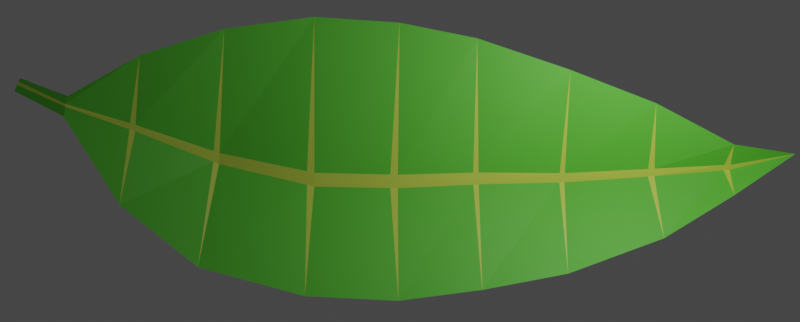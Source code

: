 # Source: leaf.blend  (saved by Blender 2.81.16; exported with 4.5.12 LTS)
import bpy
from mathutils import Matrix  # noqa: F401  (used for matrix-valued properties, if any)

bpy.ops.wm.read_factory_settings(use_empty=True)
scene = bpy.context.scene
scene.name = 'Scene'

# ---- collections
col_collection = bpy.data.collections.new('Collection'); scene.collection.children.link(col_collection)

# ---- materials (node trees are filled in below, after node groups)
mat_leaf = bpy.data.materials.new('Leaf')
mat_leaf.use_transparent_shadow = False
mat_vein = bpy.data.materials.new('Vein')
mat_vein.use_transparent_shadow = False

# ---- material node trees
mat_leaf.use_nodes = True; mat_leaf.node_tree.nodes.clear()
_N = mat_leaf.node_tree.nodes; _L = mat_leaf.node_tree.links
n0 = _N.new('ShaderNodeOutputMaterial'); n0.name = 'Material Output'; n0.location = (300, 300)
n1 = _N.new('ShaderNodeBsdfPrincipled'); n1.name = 'Principled BSDF'; n1.location = (10, 300)
n1.distribution = 'GGX'
n1.subsurface_method = 'BURLEY'
n1.inputs[0].default_value = (0.07999, 0.4575, 0.02097, 1.0)
n1.inputs[2].default_value = 0.6417
n1.inputs[3].default_value = 1.45
n1.inputs[13].default_value = 0.725
n1.inputs[14].default_value = (0.8697, 0.9232, 0.8613, 1.0)
n1.inputs[27].default_value = (0.0, 0.0, 0.0, 1.0)
n1.inputs[28].default_value = 1.0
_L.new(n1.outputs[0], n0.inputs[0])
n0.is_active_output = True
mat_vein.use_nodes = True; mat_vein.node_tree.nodes.clear()
_N = mat_vein.node_tree.nodes; _L = mat_vein.node_tree.links
n0 = _N.new('ShaderNodeOutputMaterial'); n0.name = 'Material Output'; n0.location = (300, 300)
n1 = _N.new('ShaderNodeBsdfPrincipled'); n1.name = 'Principled BSDF'; n1.location = (10, 300)
n1.distribution = 'GGX'
n1.subsurface_method = 'BURLEY'
n1.inputs[0].default_value = (0.4688, 0.5926, 0.0658, 1.0)
n1.inputs[3].default_value = 1.45
n1.inputs[13].default_value = 0.4833
n1.inputs[27].default_value = (0.0, 0.0, 0.0, 1.0)
n1.inputs[28].default_value = 1.0
_L.new(n1.outputs[0], n0.inputs[0])
n0.is_active_output = True

# ---- world
world_world = bpy.data.worlds.new('World'); scene.world = world_world
world_world.use_nodes = True; world_world.node_tree.nodes.clear()
_N = world_world.node_tree.nodes; _L = world_world.node_tree.links
n0 = _N.new('ShaderNodeOutputWorld'); n0.name = 'World Output'; n0.location = (300, 300)
n1 = _N.new('ShaderNodeBackground'); n1.name = 'Background'; n1.location = (10, 300)
n1.inputs[0].default_value = (0.05088, 0.05088, 0.05088, 1.0)
_L.new(n1.outputs[0], n0.inputs[0])
n0.is_active_output = True
world_world.color = (0.05088, 0.05088, 0.05088)
world_world.use_sun_shadow = False
world_world.sun_shadow_jitter_overblur = 0.0

# ---- cameras
cam_camera = bpy.data.cameras.new('Camera')
cam_camera.clip_end = 100.0
cam_camera.ortho_scale = 7.314

# ---- lights
light_light = bpy.data.lights.new('Light', 'POINT')
light_light.transmission_factor = 0.0
light_light.energy = 1000.0
light_light.shadow_soft_size = 0.1
light_light.shadow_maximum_resolution = 0.006
light_light.use_absolute_resolution = True

# ---- meshes
me_cube_001 = bpy.data.meshes.new('Cube.001')
me_cube_001.from_pydata([(-2.287, -2.354, -0.733), (-2.435, -2.081, -0.569), (-2.537, -1.94, 1.0), (5.173, 1.416, -0.3404), (5.173, 1.416, 1.0), (5.071, 1.642, -0.3404), (5.071, 1.642, 1.0), (3.958, 1.839, -1.0), (2.788, 1.975, -1.0), (1.501, 1.585, -1.0), (0.4992, 1.097, -1.0), (-0.2991, 0.3992, -1.0), (-1.045, -0.3628, -1.0), (-1.874, -1.266, -1.0), (-2.076, -1.019, 1.0), (-0.495, 0.7212, 1.0), (0.321, 1.389, 1.0), (2.662, 2.352, 1.0), (3.901, 2.208, 1.0), (-1.245, -2.165, -1.0), (-0.146, -1.906, -1.0), (1.027, -1.592, -1.0), (1.942, -1.282, -1.0), (2.861, -0.7214, -1.0), (3.725, -0.06119, -1.0), (4.534, 0.7829, -1.0), (4.672, 0.4951, 1.0), (3.078, -1.059, 1.0), (2.137, -1.558, 1.0), (1.213, -1.904, 1.0), (-2.918, -2.779, 0.8115), (5.122, 1.529, -0.3404), (-2.368, -2.205, -0.2523), (-2.368, -2.205, -1.235), (5.776, 1.704, 0.6931), (5.776, 1.704, -0.1599), (5.803, 1.534, -0.1599), (5.803, 1.534, 0.6931), (5.122, 1.529, 1.0), (4.262, 1.348, -0.2523), (3.183, 1.165, -2.002), (1.989, 0.7638, -2.002), (1.064, 0.2137, -2.002), (0.2044, -0.3795, -2.002), (-0.7187, -0.9841, -2.002), (-1.632, -1.649, -1.126), (-1.632, -1.649, -2.464), (-0.7187, -0.9841, -2.831), (0.2044, -0.3795, -2.731), (1.074, 0.2333, -2.884), (2.008, 0.7149, -2.842), (3.173, 1.184, -2.773), (4.223, 1.348, -2.506), (5.789, 1.619, -0.1599), (5.789, 1.619, 0.6931), (5.137, 1.497, 1.0), (-2.199, -2.47, 1.0), (3.951, -0.3411, 1.0), (0.0195, -2.183, 1.0), (-1.107, -2.394, 1.0), (4.296, 1.277, -0.1479), (3.247, 1.039, -1.752), (2.079, 0.6118, -1.752), (1.154, 0.06604, -1.752), (0.2886, -0.5066, -1.752), (-0.6572, -1.084, -1.752), (-1.577, -1.727, -0.9033), (-2.336, -2.256, -0.009811), (-1.569, -1.603, -1.186), (-0.6651, -0.9489, -2.002), (0.2612, -0.3403, -2.002), (1.146, 0.2625, -2.002), (2.079, 0.7942, -2.002), (3.257, 1.178, -1.881), (4.332, 1.363, -0.1497), (-2.311, -2.161, -0.3207), (-1.515, -1.682, -0.9649), (-0.6022, -1.05, -1.752), (0.3457, -0.4688, -1.752), (1.236, 0.1144, -1.752), (2.168, 0.6442, -1.752), (3.319, 1.056, -1.641), (4.365, 1.295, -0.05058), (-2.276, -2.215, -0.08028), (-1.294, -0.01365, 1.0), (-0.4926, 0.7232, 1.0), (1.34, 1.955, 1.0), (5.796, 1.576, 0.6931)], [], [(7, 18, 6, 5), (31, 5, 35, 53), (19, 59, 56, 0), (52, 31, 3, 25), (83, 67, 56), (82, 60, 26), (81, 61, 57), (80, 62, 27), (79, 63, 28), (78, 64, 29), (77, 65, 58), (76, 66, 59), (33, 46, 19, 0), (46, 47, 20, 19), (47, 48, 21, 20), (48, 49, 22, 21), (49, 50, 23, 22), (50, 51, 24, 23), (51, 52, 25, 24), (3, 4, 26, 25), (25, 26, 57, 24), (24, 57, 27, 23), (23, 27, 28, 22), (22, 28, 29, 21), (21, 29, 58, 20), (20, 58, 59, 19), (1, 2, 14, 13), (13, 14, 84, 12), (12, 84, 15, 11), (11, 15, 85, 16, 10), (10, 16, 86, 9), (9, 86, 17, 8), (8, 17, 18, 7), (35, 34, 54, 53), (0, 56, 30), (2, 1, 30), (53, 54, 87, 37, 36), (54, 38, 55, 87), (5, 6, 34, 35), (4, 3, 36, 37), (6, 38, 54, 34), (8, 7, 52, 51), (9, 8, 51, 50), (10, 9, 50, 49), (11, 10, 49, 48), (12, 11, 48, 47), (13, 12, 47, 46), (1, 13, 46, 33), (6, 18, 74, 38), (18, 17, 73, 39), (17, 86, 72, 40), (86, 16, 71, 41), (16, 85, 70, 42), (15, 84, 69, 43), (84, 14, 68, 44), (14, 2, 75, 45), (7, 5, 31, 52), (3, 31, 53, 36), (2, 30, 32), (33, 30, 1), (0, 30, 33), (30, 56, 67), (65, 76, 59, 58), (44, 68, 76, 65), (68, 45, 66, 76), (64, 77, 58, 29), (43, 69, 77, 64), (69, 44, 65, 77), (63, 78, 29, 28), (42, 70, 78, 63), (70, 43, 64, 78), (62, 79, 28, 27), (41, 71, 79, 62), (71, 42, 63, 79), (61, 80, 27, 57), (40, 72, 80, 61), (72, 41, 62, 80), (60, 81, 57, 26), (39, 73, 81, 60), (73, 40, 61, 81), (55, 82, 26, 4), (38, 74, 82, 55), (74, 39, 60, 82), (66, 83, 56, 59), (45, 75, 83, 66), (75, 32, 67, 83), (32, 75, 2), (14, 45, 68), (84, 44, 69), (85, 15, 43, 70), (16, 42, 71), (86, 41, 72), (17, 40, 73), (18, 39, 74), (32, 30, 67), (4, 37, 87, 55)])
me_cube_001.polygons.foreach_set('material_index', [0, 0, 0, 0, 1, 1, 1, 1, 1, 1, 1, 1, 0, 0, 0, 0, 0, 0, 0, 0, 0, 0, 0, 0, 0, 0, 0, 0, 0, 0, 0, 0, 0, 0, 0, 0, 0, 1, 0, 0, 0, 0, 0, 0, 0, 0, 0, 0, 0, 0, 0, 0, 0, 0, 0, 0, 0, 0, 0, 0, 0, 0, 0, 1, 1, 0, 1, 1, 0, 1, 1, 0, 1, 1, 0, 1, 1, 0, 1, 1, 0, 1, 1, 0, 1, 1, 1, 1, 1, 1, 1, 1, 1, 1, 1, 0])
_uv = me_cube_001.uv_layers.new(name='UVMap')
_uv.uv.foreach_set('vector', [0.375, 0.4688, 0.625, 0.4844, 0.625, 0.5, 0.375, 0.5, 0.375, 0.625, 0.375, 0.5, 0.375, 0.5, 0.375, 0.625, 0.375, 0.9688, 0.625, 0.9688, 0.625, 1.0, 0.375, 1.0, 0.3438, 0.625, 0.375, 0.625, 0.375, 0.75, 0.3438, 0.75, 0.8594, 0.6875, 0.875, 0.6875, 0.8594, 0.75, 0.6406, 0.6875, 0.6562, 0.6875, 0.6406, 0.75, 0.6719, 0.6875, 0.6875, 0.6875, 0.6719, 0.75, 0.7031, 0.6875, 0.7188, 0.6875, 0.7031, 0.75, 0.7344, 0.6875, 0.75, 0.6875, 0.7344, 0.75, 0.7656, 0.6875, 0.7812, 0.6875, 0.7656, 0.75, 0.7969, 0.6875, 0.8125, 0.6875, 0.7969, 0.75, 0.8281, 0.6875, 0.8438, 0.6875, 0.8281, 0.75, 0.125, 0.625, 0.1562, 0.625, 0.1562, 0.75, 0.125, 0.75, 0.1562, 0.625, 0.1875, 0.625, 0.1875, 0.75, 0.1562, 0.75, 0.1875, 0.625, 0.2188, 0.625, 0.2188, 0.75, 0.1875, 0.75, 0.2188, 0.625, 0.25, 0.625, 0.25, 0.75, 0.2188, 0.75, 0.25, 0.625, 0.2812, 0.625, 0.2812, 0.75, 0.25, 0.75, 0.2812, 0.625, 0.3125, 0.625, 0.3125, 0.75, 0.2812, 0.75, 0.3125, 0.625, 0.3438, 0.625, 0.3438, 0.75, 0.3125, 0.75, 0.375, 0.75, 0.625, 0.75, 0.625, 0.7812, 0.375, 0.7812, 0.375, 0.7812, 0.625, 0.7812, 0.625, 0.8125, 0.375, 0.8125, 0.375, 0.8125, 0.625, 0.8125, 0.625, 0.8438, 0.375, 0.8438, 0.375, 0.8438, 0.625, 0.8438, 0.625, 0.875, 0.375, 0.875, 0.375, 0.875, 0.625, 0.875, 0.625, 0.9062, 0.375, 0.9062, 0.375, 0.9062, 0.625, 0.9062, 0.625, 0.9375, 0.375, 0.9375, 0.375, 0.9375, 0.625, 0.9375, 0.625, 0.9688, 0.375, 0.9688, 0.375, 0.25, 0.625, 0.2656, 0.625, 0.2812, 0.375, 0.2812, 0.375, 0.2812, 0.625, 0.2969, 0.625, 0.3125, 0.375, 0.3125, 0.375, 0.3125, 0.625, 0.3281, 0.625, 0.3438, 0.375, 0.3438, 0.375, 0.3438, 0.625, 0.3438, 0.625, 0.3594, 0.625, 0.375, 0.375, 0.375, 0.375, 0.375, 0.625, 0.3906, 0.625, 0.4062, 0.375, 0.4062, 0.375, 0.4062, 0.625, 0.4219, 0.625, 0.4375, 0.375, 0.4375, 0.375, 0.4375, 0.625, 0.4531, 0.625, 0.4688, 0.375, 0.4688, 0.375, 0.5, 0.625, 0.5, 0.625, 0.625, 0.375, 0.625, 0.375, 1.0, 0.625, 1.0, 0.375, 1.0, 0.625, 0.25, 0.375, 0.25, 0.0, 0.0, 0.375, 0.625, 0.625, 0.625, 0.625, 0.6875, 0.625, 0.75, 0.375, 0.75, 0.625, 0.625, 0.625, 0.625, 0.625, 0.6875, 0.625, 0.6875, 0.375, 0.5, 0.625, 0.5, 0.625, 0.5, 0.375, 0.5, 0.625, 0.75, 0.375, 0.75, 0.375, 0.75, 0.625, 0.75, 0.625, 0.5, 0.625, 0.625, 0.625, 0.625, 0.625, 0.5, 0.3125, 0.5, 0.3438, 0.5, 0.3438, 0.625, 0.3125, 0.625, 0.2812, 0.5, 0.3125, 0.5, 0.3125, 0.625, 0.2812, 0.625, 0.25, 0.5, 0.2812, 0.5, 0.2812, 0.625, 0.25, 0.625, 0.2188, 0.5, 0.25, 0.5, 0.25, 0.625, 0.2188, 0.625, 0.1875, 0.5, 0.2188, 0.5, 0.2188, 0.625, 0.1875, 0.625, 0.1562, 0.5, 0.1875, 0.5, 0.1875, 0.625, 0.1562, 0.625, 0.125, 0.5, 0.1562, 0.5, 0.1562, 0.625, 0.125, 0.625, 0.625, 0.5, 0.0, 0.0, 0.6406, 0.625, 0.625, 0.625, 0.0, 0.0, 0.0, 0.0, 0.6719, 0.625, 0.0, 0.0, 0.0, 0.0, 0.0, 0.0, 0.7031, 0.625, 0.0, 0.0, 0.0, 0.0, 0.0, 0.0, 0.7344, 0.625, 0.0, 0.0, 0.0, 0.0, 0.0, 0.0, 0.7656, 0.625, 0.0, 0.0, 0.0, 0.0, 0.0, 0.0, 0.7969, 0.625, 0.0, 0.0, 0.0, 0.0, 0.0, 0.0, 0.8281, 0.625, 0.0, 0.0, 0.0, 0.0, 0.0, 0.0, 0.8594, 0.625, 0.0, 0.0, 0.3438, 0.5, 0.375, 0.5, 0.375, 0.625, 0.3438, 0.625, 0.375, 0.75, 0.375, 0.625, 0.375, 0.625, 0.375, 0.75, 0.625, 0.25, 0.0, 0.0, 0.875, 0.625, 0.125, 0.625, 0.0, 0.0, 0.375, 0.25, 0.375, 1.0, 0.375, 1.0, 0.125, 0.625, 0.0, 0.0, 0.875, 0.75, 0.875, 0.6875, 0.8125, 0.6875, 0.8281, 0.6875, 0.8281, 0.75, 0.8125, 0.75, 0.8125, 0.625, 0.8281, 0.625, 0.8281, 0.6875, 0.8125, 0.6875, 0.8281, 0.625, 0.8438, 0.625, 0.8438, 0.6875, 0.8281, 0.6875, 0.7812, 0.6875, 0.7969, 0.6875, 0.7969, 0.75, 0.7812, 0.75, 0.7812, 0.625, 0.7969, 0.625, 0.7969, 0.6875, 0.7812, 0.6875, 0.7969, 0.625, 0.8125, 0.625, 0.8125, 0.6875, 0.7969, 0.6875, 0.75, 0.6875, 0.7656, 0.6875, 0.7656, 0.75, 0.75, 0.75, 0.75, 0.625, 0.7656, 0.625, 0.7656, 0.6875, 0.75, 0.6875, 0.7656, 0.625, 0.7812, 0.625, 0.7812, 0.6875, 0.7656, 0.6875, 0.7188, 0.6875, 0.7344, 0.6875, 0.7344, 0.75, 0.7188, 0.75, 0.7188, 0.625, 0.7344, 0.625, 0.7344, 0.6875, 0.7188, 0.6875, 0.7344, 0.625, 0.75, 0.625, 0.75, 0.6875, 0.7344, 0.6875, 0.6875, 0.6875, 0.7031, 0.6875, 0.7031, 0.75, 0.6875, 0.75, 0.6875, 0.625, 0.7031, 0.625, 0.7031, 0.6875, 0.6875, 0.6875, 0.7031, 0.625, 0.7188, 0.625, 0.7188, 0.6875, 0.7031, 0.6875, 0.6562, 0.6875, 0.6719, 0.6875, 0.6719, 0.75, 0.6562, 0.75, 0.6562, 0.625, 0.6719, 0.625, 0.6719, 0.6875, 0.6562, 0.6875, 0.6719, 0.625, 0.6875, 0.625, 0.6875, 0.6875, 0.6719, 0.6875, 0.625, 0.6875, 0.6406, 0.6875, 0.6406, 0.75, 0.625, 0.75, 0.625, 0.625, 0.6406, 0.625, 0.6406, 0.6875, 0.625, 0.6875, 0.6406, 0.625, 0.6562, 0.625, 0.6562, 0.6875, 0.6406, 0.6875, 0.8438, 0.6875, 0.8594, 0.6875, 0.8594, 0.75, 0.8438, 0.75, 0.8438, 0.625, 0.8594, 0.625, 0.8594, 0.6875, 0.8438, 0.6875, 0.8594, 0.625, 0.875, 0.625, 0.875, 0.6875, 0.8594, 0.6875, 0.0, 0.0, 0.0, 0.0, 0.0, 0.0, 0.0, 0.0, 0.0, 0.0, 0.0, 0.0, 0.0, 0.0, 0.0, 0.0, 0.0, 0.0, 0.0, 0.0, 0.0, 0.0, 0.0, 0.0, 0.0, 0.0, 0.0, 0.0, 0.0, 0.0, 0.0, 0.0, 0.0, 0.0, 0.0, 0.0, 0.0, 0.0, 0.0, 0.0, 0.0, 0.0, 0.0, 0.0, 0.0, 0.0, 0.0, 0.0, 0.0, 0.0, 0.875, 0.625, 0.0, 0.0, 0.875, 0.6875, 0.625, 0.75, 0.625, 0.75, 0.625, 0.6875, 0.625, 0.6875])
me_cube_001.materials.append(mat_leaf)
me_cube_001.materials.append(mat_vein)
me_cube_001.use_remesh_preserve_volume = False
me_cube_001.use_remesh_preserve_attributes = False
me_cube_001.use_mirror_vertex_groups = False
me_cube_001.update()

# ---- objects
ob_light = bpy.data.objects.new('Light', light_light)
ob_camera = bpy.data.objects.new('Camera', cam_camera)
ob_leaf = bpy.data.objects.new('Leaf', me_cube_001)

# ---- transforms, parenting, visibility, modifiers, constraints
ob_light.location = (4.076, 1.005, 5.904)
ob_light.rotation_euler = (0.6503, 0.05522, 1.866)
ob_light.lock_rotations_4d = False
ob_light.empty_display_type = 'ARROWS'
ob_light.color = (0.0, 0.0, 0.0, 0.0)
ob_light.lineart.crease_threshold = 0.0
ob_camera.location = (0.0, 0.0, 23.56)
ob_camera.lock_rotations_4d = False
ob_camera.empty_display_type = 'ARROWS'
ob_camera.color = (0.0, 0.0, 0.0, 0.0)
ob_camera.display_type = 'WIRE'
ob_camera.lineart.crease_threshold = 0.0
ob_leaf.location = (1.632, -1.208, 0.416)
ob_leaf.rotation_euler = (0.0, -0.0, -3.698)
ob_leaf.scale = (1.654, 1.654, 0.2664)
ob_leaf.lineart.crease_threshold = 0.0

# ---- collection membership
col_collection.objects.link(ob_light)
col_collection.objects.link(ob_camera)
col_collection.objects.link(ob_leaf)

# ---- scene / render settings (as saved in the file)
scene.camera = ob_camera
scene.frame_start = 1; scene.frame_end = 250; scene.frame_set(1)
scene.render.engine = 'BLENDER_EEVEE_NEXT'
scene.render.resolution_y = 774
scene.render.film_transparent = True
scene.cycles.use_denoising = False
scene.cycles.samples = 128
scene.cycles.sampling_pattern = 'TABULATED_SOBOL'
scene.cycles.use_adaptive_sampling = False
scene.cycles.use_light_tree = False
scene.view_settings.view_transform = 'Filmic'
bpy.context.view_layer.update()
